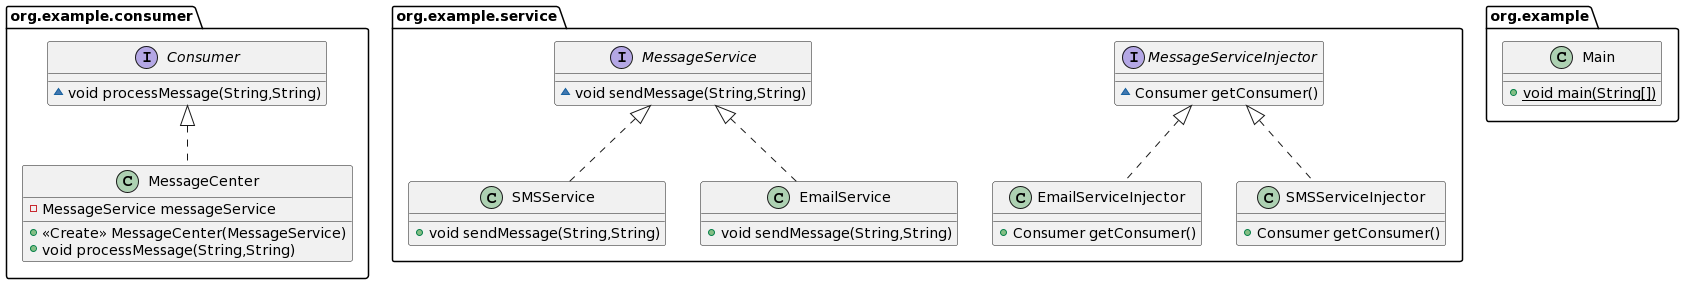

The diagram above was rendered by PlantUML. Its source (embedded in the PNG):
@startuml
interface org.example.consumer.Consumer {
~ void processMessage(String,String)
}
class org.example.service.EmailServiceInjector {
+ Consumer getConsumer()
}
class org.example.service.SMSServiceInjector {
+ Consumer getConsumer()
}
interface org.example.service.MessageServiceInjector {
~ Consumer getConsumer()
}
class org.example.consumer.MessageCenter {
- MessageService messageService
+ <<Create>> MessageCenter(MessageService)
+ void processMessage(String,String)
}
class org.example.Main {
+ {static} void main(String[])
}
class org.example.service.SMSService {
+ void sendMessage(String,String)
}
class org.example.service.EmailService {
+ void sendMessage(String,String)
}
interface org.example.service.MessageService {
~ void sendMessage(String,String)
}


org.example.service.MessageServiceInjector <|.. org.example.service.EmailServiceInjector
org.example.service.MessageServiceInjector <|.. org.example.service.SMSServiceInjector
org.example.consumer.Consumer <|.. org.example.consumer.MessageCenter
org.example.service.MessageService <|.. org.example.service.SMSService
org.example.service.MessageService <|.. org.example.service.EmailService
@enduml